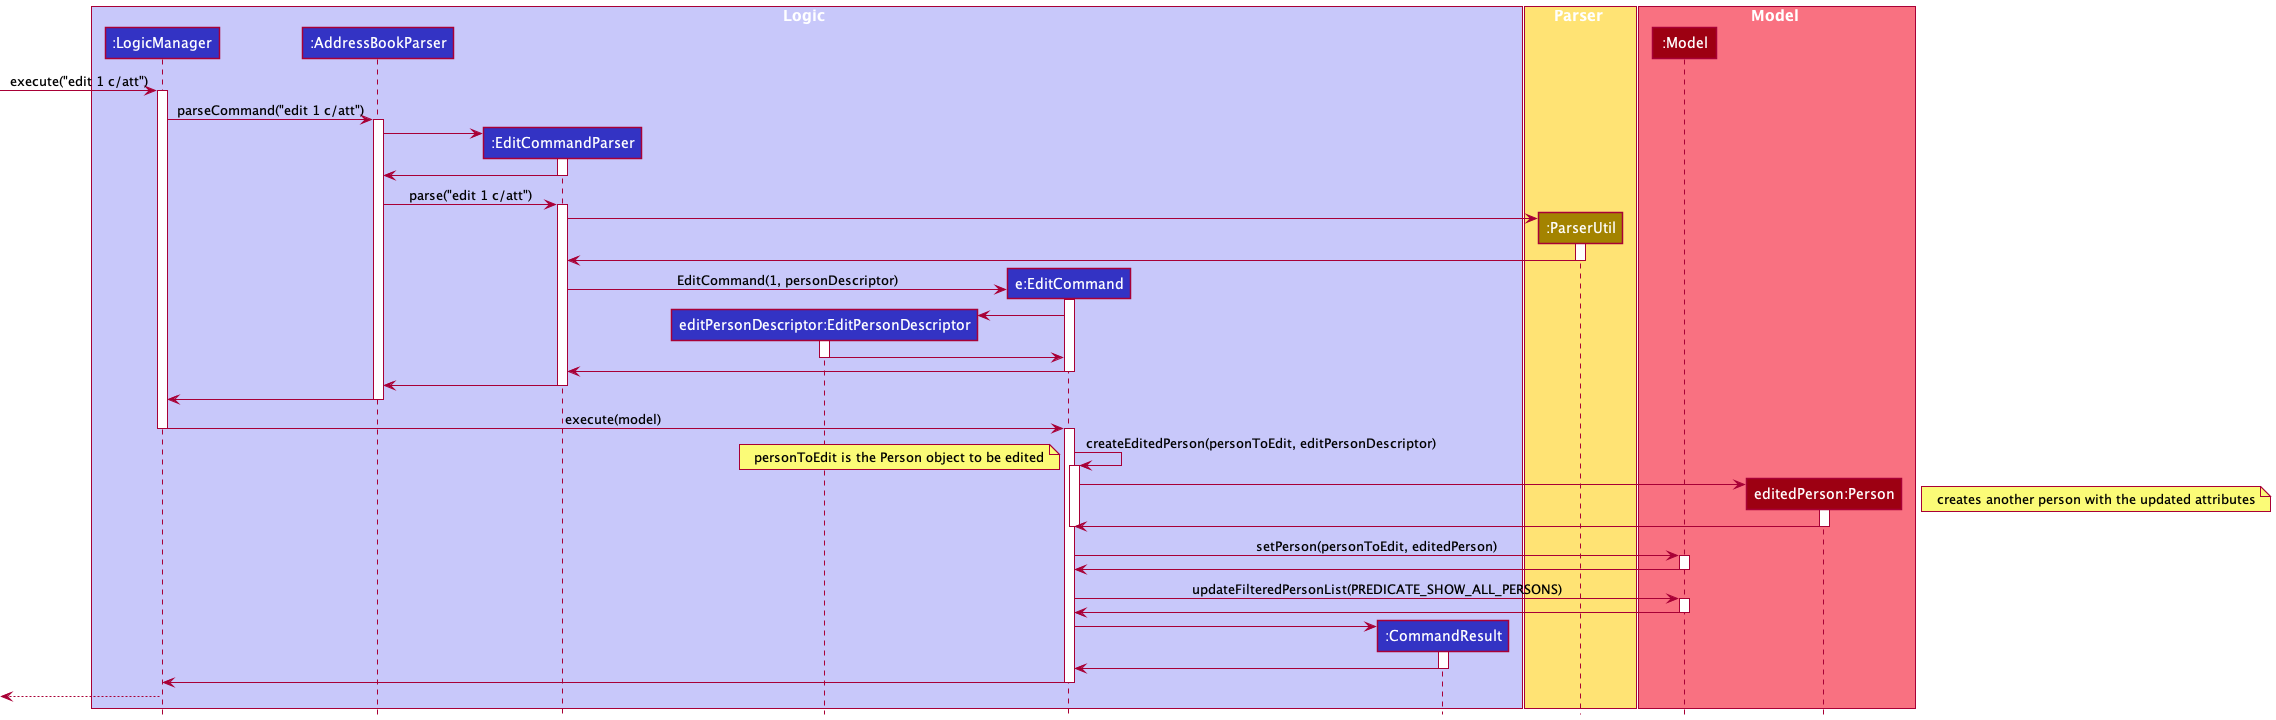

The diagram above was rendered by PlantUML. Its source (embedded in the PNG):
@startuml
'https://plantuml.com/sequence-diagram
!include style.puml

box Logic LOGIC_COLOR_T1
participant ":LogicManager" as LogicManager LOGIC_COLOR
participant ":AddressBookParser" as AddressBookParser LOGIC_COLOR
participant ":EditCommandParser" as EditCommandParser LOGIC_COLOR
participant "editPersonDescriptor:EditPersonDescriptor" as EditPersonDescriptor LOGIC_COLOR
participant "e:EditCommand" as EditCommand LOGIC_COLOR
participant ":CommandResult" as CommandResult LOGIC_COLOR
end box

box Parser STORAGE_COLOR_T1
participant ":ParserUtil" as ParserUtil STORAGE_COLOR
end box

box Model MODEL_COLOR_T1
participant ":Model" as Model MODEL_COLOR
participant "editedPerson:Person" as Person MODEL_COLOR
end box

[-> LogicManager : execute("edit 1 c/att")
activate LogicManager

LogicManager -> AddressBookParser : parseCommand("edit 1 c/att")
activate AddressBookParser

create EditCommandParser
AddressBookParser -> EditCommandParser
activate EditCommandParser

EditCommandParser -> AddressBookParser
deactivate EditCommandParser

AddressBookParser -> EditCommandParser: parse("edit 1 c/att")
activate EditCommandParser

create ParserUtil
EditCommandParser -> ParserUtil
activate ParserUtil

ParserUtil -> EditCommandParser
deactivate ParserUtil

create EditCommand
EditCommandParser -> EditCommand: EditCommand(1, personDescriptor)
activate EditCommand

create EditPersonDescriptor
EditCommand -> EditPersonDescriptor
activate EditPersonDescriptor

EditPersonDescriptor -> EditCommand
deactivate EditPersonDescriptor

EditCommand -> EditCommandParser
deactivate EditCommand

EditCommandParser -> AddressBookParser
deactivate EditCommandParser

AddressBookParser -> LogicManager
deactivate AddressBookParser

LogicManager -> EditCommand: execute(model)
deactivate LogicManager

activate EditCommand
EditCommand -> EditCommand: createEditedPerson(personToEdit, editPersonDescriptor)
note bottom: personToEdit is the Person object to be edited
activate EditCommand

create Person
EditCommand -> Person
note right: creates another person with the updated attributes
activate Person

Person -> EditCommand
deactivate Person
deactivate EditCommand

EditCommand -> Model: setPerson(personToEdit, editedPerson)
activate Model

Model -> EditCommand
deactivate Model

EditCommand -> Model: updateFilteredPersonList(PREDICATE_SHOW_ALL_PERSONS)
activate Model

Model -> EditCommand
deactivate Model

create CommandResult
EditCommand -> CommandResult
activate CommandResult

CommandResult -> EditCommand
deactivate CommandResult

EditCommand -> LogicManager
deactivate EditCommand

[<--LogicManager
deactivate LogicManager

@enduml